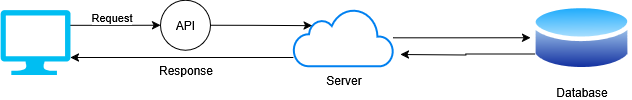

The diagram above was exported from draw.io. Its source (the exported page's mxGraphModel, read from the mxfile embedded in the PNG):
<mxGraphModel dx="1026" dy="549" grid="1" gridSize="10" guides="1" tooltips="1" connect="1" arrows="1" fold="1" page="1" pageScale="1" pageWidth="827" pageHeight="1169" math="0" shadow="0">
  <root>
    <mxCell id="0" />
    <mxCell id="1" parent="0" />
    <mxCell id="BW6KcTshwj7jJrYadAFG-12" style="edgeStyle=orthogonalEdgeStyle;rounded=0;orthogonalLoop=1;jettySize=auto;html=1;entryX=0;entryY=0.5;entryDx=0;entryDy=0;" edge="1" parent="1" source="BW6KcTshwj7jJrYadAFG-1" target="BW6KcTshwj7jJrYadAFG-9">
      <mxGeometry relative="1" as="geometry">
        <Array as="points">
          <mxPoint x="135" y="198" />
        </Array>
      </mxGeometry>
    </mxCell>
    <mxCell id="BW6KcTshwj7jJrYadAFG-17" value="Request" style="edgeLabel;html=1;align=center;verticalAlign=middle;resizable=0;points=[];" vertex="1" connectable="0" parent="BW6KcTshwj7jJrYadAFG-12">
      <mxGeometry x="-0.1746" y="-1" relative="1" as="geometry">
        <mxPoint x="3" y="-9" as="offset" />
      </mxGeometry>
    </mxCell>
    <mxCell id="BW6KcTshwj7jJrYadAFG-1" value="" style="verticalLabelPosition=bottom;html=1;verticalAlign=top;align=center;strokeColor=none;fillColor=#00BEF2;shape=mxgraph.azure.computer;pointerEvents=1;" vertex="1" parent="1">
      <mxGeometry x="20" y="182.5" width="70" height="65" as="geometry" />
    </mxCell>
    <mxCell id="BW6KcTshwj7jJrYadAFG-13" style="edgeStyle=orthogonalEdgeStyle;rounded=0;orthogonalLoop=1;jettySize=auto;html=1;entryX=0;entryY=0.5;entryDx=0;entryDy=0;" edge="1" parent="1" source="BW6KcTshwj7jJrYadAFG-3" target="BW6KcTshwj7jJrYadAFG-5">
      <mxGeometry relative="1" as="geometry" />
    </mxCell>
    <mxCell id="BW6KcTshwj7jJrYadAFG-15" style="edgeStyle=orthogonalEdgeStyle;rounded=0;orthogonalLoop=1;jettySize=auto;html=1;" edge="1" parent="1" source="BW6KcTshwj7jJrYadAFG-3" target="BW6KcTshwj7jJrYadAFG-1">
      <mxGeometry relative="1" as="geometry">
        <Array as="points">
          <mxPoint x="150" y="230" />
          <mxPoint x="150" y="230" />
        </Array>
      </mxGeometry>
    </mxCell>
    <mxCell id="BW6KcTshwj7jJrYadAFG-3" value="Server" style="html=1;verticalLabelPosition=bottom;align=center;labelBackgroundColor=#ffffff;verticalAlign=top;strokeWidth=2;strokeColor=#0080F0;shadow=0;dashed=0;shape=mxgraph.ios7.icons.cloud;" vertex="1" parent="1">
      <mxGeometry x="313" y="181.37" width="100" height="57.5" as="geometry" />
    </mxCell>
    <mxCell id="BW6KcTshwj7jJrYadAFG-5" value="Database" style="image;aspect=fixed;perimeter=ellipsePerimeter;html=1;align=center;shadow=0;dashed=0;spacingTop=3;image=img/lib/active_directory/database.svg;" vertex="1" parent="1">
      <mxGeometry x="550" y="172.75" width="101.02" height="74.75" as="geometry" />
    </mxCell>
    <mxCell id="BW6KcTshwj7jJrYadAFG-9" value="API" style="ellipse;whiteSpace=wrap;html=1;aspect=fixed;" vertex="1" parent="1">
      <mxGeometry x="180" y="172.75" width="50" height="50" as="geometry" />
    </mxCell>
    <mxCell id="BW6KcTshwj7jJrYadAFG-14" style="edgeStyle=orthogonalEdgeStyle;rounded=0;orthogonalLoop=1;jettySize=auto;html=1;exitX=0;exitY=0.75;exitDx=0;exitDy=0;" edge="1" parent="1" source="BW6KcTshwj7jJrYadAFG-5">
      <mxGeometry relative="1" as="geometry">
        <mxPoint x="420" y="227" as="targetPoint" />
      </mxGeometry>
    </mxCell>
    <mxCell id="BW6KcTshwj7jJrYadAFG-18" value="Response" style="text;html=1;align=center;verticalAlign=middle;resizable=0;points=[];autosize=1;strokeColor=none;fillColor=none;" vertex="1" parent="1">
      <mxGeometry x="165" y="228" width="80" height="30" as="geometry" />
    </mxCell>
    <mxCell id="BW6KcTshwj7jJrYadAFG-19" style="edgeStyle=orthogonalEdgeStyle;rounded=0;orthogonalLoop=1;jettySize=auto;html=1;exitX=1;exitY=0.5;exitDx=0;exitDy=0;entryX=0.187;entryY=0.292;entryDx=0;entryDy=0;entryPerimeter=0;" edge="1" parent="1" source="BW6KcTshwj7jJrYadAFG-9" target="BW6KcTshwj7jJrYadAFG-3">
      <mxGeometry relative="1" as="geometry" />
    </mxCell>
  </root>
</mxGraphModel>